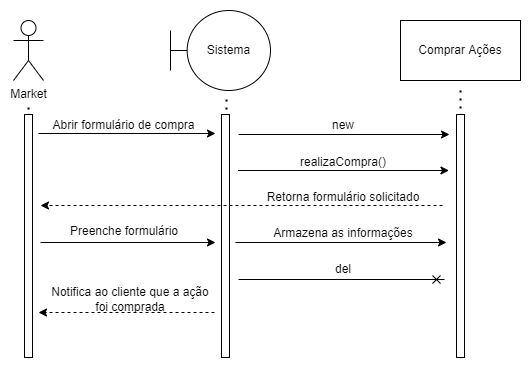

The diagram above was exported from draw.io. Its source (the exported page's mxGraphModel, read from the mxfile embedded in the PNG):
<mxGraphModel dx="782" dy="411" grid="0" gridSize="10" guides="1" tooltips="1" connect="1" arrows="1" fold="1" page="1" pageScale="1" pageWidth="850" pageHeight="1100" math="0" shadow="0">
  <root>
    <mxCell id="0" />
    <mxCell id="1" parent="0" />
    <mxCell id="O46gT2ffknpWgFXN52Iq-1" value="Market" style="shape=umlActor;verticalLabelPosition=bottom;verticalAlign=top;html=1;outlineConnect=0;" vertex="1" parent="1">
      <mxGeometry x="150" y="94" width="30" height="60" as="geometry" />
    </mxCell>
    <mxCell id="O46gT2ffknpWgFXN52Iq-3" value="" style="rounded=0;whiteSpace=wrap;html=1;" vertex="1" parent="1">
      <mxGeometry x="161" y="188" width="8" height="243" as="geometry" />
    </mxCell>
    <mxCell id="O46gT2ffknpWgFXN52Iq-4" value="Sistema" style="shape=umlBoundary;whiteSpace=wrap;html=1;" vertex="1" parent="1">
      <mxGeometry x="307" y="84" width="100" height="80" as="geometry" />
    </mxCell>
    <mxCell id="O46gT2ffknpWgFXN52Iq-5" value="Comprar Ações" style="rounded=0;whiteSpace=wrap;html=1;" vertex="1" parent="1">
      <mxGeometry x="537" y="94" width="120" height="60" as="geometry" />
    </mxCell>
    <mxCell id="O46gT2ffknpWgFXN52Iq-6" value="" style="rounded=0;whiteSpace=wrap;html=1;" vertex="1" parent="1">
      <mxGeometry x="358" y="188" width="8" height="243" as="geometry" />
    </mxCell>
    <mxCell id="O46gT2ffknpWgFXN52Iq-7" value="" style="rounded=0;whiteSpace=wrap;html=1;" vertex="1" parent="1">
      <mxGeometry x="593" y="188" width="8" height="243" as="geometry" />
    </mxCell>
    <mxCell id="O46gT2ffknpWgFXN52Iq-9" value="" style="endArrow=classic;html=1;rounded=0;" edge="1" parent="1">
      <mxGeometry width="50" height="50" relative="1" as="geometry">
        <mxPoint x="375" y="208" as="sourcePoint" />
        <mxPoint x="586" y="208" as="targetPoint" />
      </mxGeometry>
    </mxCell>
    <mxCell id="O46gT2ffknpWgFXN52Iq-10" value="new" style="text;html=1;strokeColor=none;fillColor=none;align=center;verticalAlign=middle;whiteSpace=wrap;rounded=0;" vertex="1" parent="1">
      <mxGeometry x="450" y="184" width="60" height="30" as="geometry" />
    </mxCell>
    <mxCell id="O46gT2ffknpWgFXN52Iq-11" value="" style="endArrow=classic;html=1;rounded=0;" edge="1" parent="1">
      <mxGeometry width="50" height="50" relative="1" as="geometry">
        <mxPoint x="175" y="207" as="sourcePoint" />
        <mxPoint x="352" y="207" as="targetPoint" />
      </mxGeometry>
    </mxCell>
    <mxCell id="O46gT2ffknpWgFXN52Iq-12" value="" style="endArrow=none;dashed=1;html=1;dashPattern=1 3;strokeWidth=2;rounded=0;" edge="1" parent="1">
      <mxGeometry width="50" height="50" relative="1" as="geometry">
        <mxPoint x="363" y="183" as="sourcePoint" />
        <mxPoint x="363" y="169" as="targetPoint" />
      </mxGeometry>
    </mxCell>
    <mxCell id="O46gT2ffknpWgFXN52Iq-13" value="" style="endArrow=none;dashed=1;html=1;dashPattern=1 3;strokeWidth=2;rounded=0;" edge="1" parent="1">
      <mxGeometry width="50" height="50" relative="1" as="geometry">
        <mxPoint x="597" y="182" as="sourcePoint" />
        <mxPoint x="597" y="161" as="targetPoint" />
      </mxGeometry>
    </mxCell>
    <mxCell id="O46gT2ffknpWgFXN52Iq-14" value="" style="endArrow=none;dashed=1;html=1;dashPattern=1 3;strokeWidth=2;rounded=0;" edge="1" parent="1">
      <mxGeometry width="50" height="50" relative="1" as="geometry">
        <mxPoint x="165" y="183" as="sourcePoint" />
        <mxPoint x="165" y="177" as="targetPoint" />
      </mxGeometry>
    </mxCell>
    <mxCell id="O46gT2ffknpWgFXN52Iq-15" value="" style="endArrow=classic;html=1;rounded=0;" edge="1" parent="1">
      <mxGeometry width="50" height="50" relative="1" as="geometry">
        <mxPoint x="374.5" y="244" as="sourcePoint" />
        <mxPoint x="585.5" y="244" as="targetPoint" />
      </mxGeometry>
    </mxCell>
    <mxCell id="O46gT2ffknpWgFXN52Iq-16" value="realizaCompra()" style="text;html=1;strokeColor=none;fillColor=none;align=center;verticalAlign=middle;whiteSpace=wrap;rounded=0;" vertex="1" parent="1">
      <mxGeometry x="431" y="221" width="98" height="30" as="geometry" />
    </mxCell>
    <mxCell id="O46gT2ffknpWgFXN52Iq-17" value="Abrir formulário de compra" style="text;html=1;strokeColor=none;fillColor=none;align=center;verticalAlign=middle;whiteSpace=wrap;rounded=0;" vertex="1" parent="1">
      <mxGeometry x="184" y="184" width="153" height="30" as="geometry" />
    </mxCell>
    <mxCell id="O46gT2ffknpWgFXN52Iq-18" value="" style="endArrow=classic;html=1;rounded=0;dashed=1;" edge="1" parent="1">
      <mxGeometry width="50" height="50" relative="1" as="geometry">
        <mxPoint x="579" y="279" as="sourcePoint" />
        <mxPoint x="177" y="279" as="targetPoint" />
      </mxGeometry>
    </mxCell>
    <mxCell id="O46gT2ffknpWgFXN52Iq-19" value="Retorna formulário solicitado" style="text;html=1;strokeColor=none;fillColor=none;align=center;verticalAlign=middle;whiteSpace=wrap;rounded=0;" vertex="1" parent="1">
      <mxGeometry x="399" y="256" width="162" height="30" as="geometry" />
    </mxCell>
    <mxCell id="O46gT2ffknpWgFXN52Iq-20" value="" style="endArrow=classic;html=1;rounded=0;" edge="1" parent="1">
      <mxGeometry width="50" height="50" relative="1" as="geometry">
        <mxPoint x="177" y="316" as="sourcePoint" />
        <mxPoint x="352" y="316" as="targetPoint" />
      </mxGeometry>
    </mxCell>
    <mxCell id="O46gT2ffknpWgFXN52Iq-21" value="Preenche formulário" style="text;html=1;strokeColor=none;fillColor=none;align=center;verticalAlign=middle;whiteSpace=wrap;rounded=0;" vertex="1" parent="1">
      <mxGeometry x="179.5" y="290" width="162" height="30" as="geometry" />
    </mxCell>
    <mxCell id="O46gT2ffknpWgFXN52Iq-22" value="" style="endArrow=classic;html=1;rounded=0;" edge="1" parent="1">
      <mxGeometry width="50" height="50" relative="1" as="geometry">
        <mxPoint x="372" y="316" as="sourcePoint" />
        <mxPoint x="583" y="316" as="targetPoint" />
      </mxGeometry>
    </mxCell>
    <mxCell id="O46gT2ffknpWgFXN52Iq-23" value="Armazena as informações" style="text;html=1;strokeColor=none;fillColor=none;align=center;verticalAlign=middle;whiteSpace=wrap;rounded=0;" vertex="1" parent="1">
      <mxGeometry x="399" y="292" width="162" height="30" as="geometry" />
    </mxCell>
    <mxCell id="O46gT2ffknpWgFXN52Iq-26" value="" style="endArrow=cross;html=1;rounded=0;endFill=0;" edge="1" parent="1">
      <mxGeometry width="50" height="50" relative="1" as="geometry">
        <mxPoint x="375" y="353" as="sourcePoint" />
        <mxPoint x="581" y="353" as="targetPoint" />
      </mxGeometry>
    </mxCell>
    <mxCell id="O46gT2ffknpWgFXN52Iq-27" value="del" style="text;html=1;strokeColor=none;fillColor=none;align=center;verticalAlign=middle;whiteSpace=wrap;rounded=0;" vertex="1" parent="1">
      <mxGeometry x="450" y="328" width="60" height="30" as="geometry" />
    </mxCell>
    <mxCell id="O46gT2ffknpWgFXN52Iq-28" value="" style="endArrow=classic;html=1;rounded=0;dashed=1;" edge="1" parent="1">
      <mxGeometry width="50" height="50" relative="1" as="geometry">
        <mxPoint x="351" y="386" as="sourcePoint" />
        <mxPoint x="175" y="386" as="targetPoint" />
      </mxGeometry>
    </mxCell>
    <mxCell id="O46gT2ffknpWgFXN52Iq-30" value="Notifica ao cliente que a ação foi comprada" style="text;html=1;strokeColor=none;fillColor=none;align=center;verticalAlign=middle;whiteSpace=wrap;rounded=0;" vertex="1" parent="1">
      <mxGeometry x="186" y="358" width="162" height="30" as="geometry" />
    </mxCell>
  </root>
</mxGraphModel>